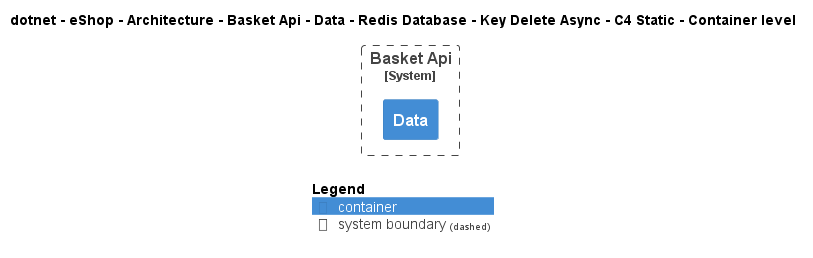

The diagram above was rendered by PlantUML. Its source (embedded in the PNG):
@startuml
!include ..\..\..\..\..\..\..\..\..\..\..\.c4s\C4_Container.puml

AddElementTag("c4interflow:lifecycle:new", $bgColor=green, $fontColor=#ffffff, $borderColor=green, $shadowing="False")
AddElementTag("c4interflow:lifecycle:changed", $bgColor=orange, $fontColor=#ffffff, $borderColor=orange, $shadowing="False")
AddElementTag("c4interflow:lifecycle:removed", $bgColor=red, $fontColor=#ffffff, $borderColor=red, $shadowing="False")

AddRelTag("c4interflow:lifecycle:new", $textColor=green, $lineColor=green)
AddRelTag("c4interflow:lifecycle:changed", $textColor=orange, $lineColor=orange)
AddRelTag("c4interflow:lifecycle:removed", $textColor=red, $lineColor=red)

SHOW_PERSON_PORTRAIT()
LAYOUT_TOP_DOWN()

skinparam linetype polyline

title dotnet - eShop - Architecture - Basket Api - Data - Redis Database - Key Delete Async - C4 Static - Container level


System_Boundary(dotnet.eShop.Architecture.SoftwareSystems.BasketApi, "Basket Api") {
    Container(dotnet.eShop.Architecture.SoftwareSystems.BasketApi.Containers.Data, "Data", "", "")
}



SHOW_LEGEND()
@enduml